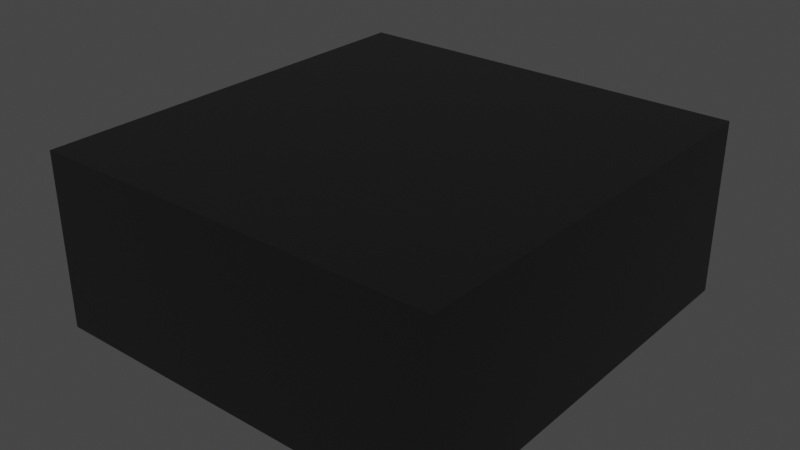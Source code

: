 # Source: LQH32PN2R2NN0L.blend  (saved by Blender 4.1.23; exported with 4.5.12 LTS)
import bpy
from mathutils import Matrix  # noqa: F401  (used for matrix-valued properties, if any)

bpy.ops.wm.read_factory_settings(use_empty=True)
scene = bpy.context.scene
scene.name = 'Scene'

# ---- collections
col_collection = bpy.data.collections.new('Collection'); scene.collection.children.link(col_collection)

# ---- materials (node trees are filled in below, after node groups)
mat_plastic_chip = bpy.data.materials.new('plastic_chip')
mat_plastic_chip.use_transparent_shadow = False
mat_plastic_chip.preview_render_type = 'CUBE'

# ---- material node trees
mat_plastic_chip.use_nodes = True; mat_plastic_chip.node_tree.nodes.clear()
_N = mat_plastic_chip.node_tree.nodes; _L = mat_plastic_chip.node_tree.links
n0 = _N.new('ShaderNodeBsdfPrincipled'); n0.name = 'Principled BSDF'; n0.location = (10, 300)
n0.distribution = 'GGX'
n0.subsurface_method = 'BURLEY'
n0.inputs[0].default_value = (0.009312, 0.009312, 0.009312, 1.0)
n0.inputs[1].default_value = 0.1372
n0.inputs[2].default_value = 0.3706
n0.inputs[3].default_value = 1.45
n0.inputs[27].default_value = (0.0, 0.0, 0.0, 1.0)
n0.inputs[28].default_value = 1.0
n1 = _N.new('ShaderNodeOutputMaterial'); n1.name = 'Material Output'; n1.location = (300, 300)
n2 = _N.new('ShaderNodeTexNoise'); n2.name = 'Noise Texture'; n2.location = (-893, 54)
n2.inputs[2].default_value = 200.0
n2.inputs[3].default_value = 3.6
n2.inputs[4].default_value = 0.8375
n3 = _N.new('ShaderNodeBump'); n3.name = 'Bump'; n3.location = (-604, -53)
n3.inputs[0].default_value = 0.08
n3.inputs[1].default_value = 1.0
n3.inputs[2].default_value = 1.0
_L.new(n0.outputs[0], n1.inputs[0])
_L.new(n2.outputs[0], n3.inputs[3])
_L.new(n3.outputs[0], n0.inputs[5])
n1.is_active_output = True

# ---- world
world_world = bpy.data.worlds.new('World'); scene.world = world_world
world_world.use_nodes = True; world_world.node_tree.nodes.clear()
_N = world_world.node_tree.nodes; _L = world_world.node_tree.links
n0 = _N.new('ShaderNodeOutputWorld'); n0.name = 'World Output'; n0.location = (300, 300)
n1 = _N.new('ShaderNodeBackground'); n1.name = 'Background'; n1.location = (10, 300)
n1.inputs[0].default_value = (0.05088, 0.05088, 0.05088, 1.0)
_L.new(n1.outputs[0], n0.inputs[0])
n0.is_active_output = True
world_world.color = (0.05088, 0.05088, 0.05088)
world_world.use_sun_shadow = False
world_world.sun_shadow_jitter_overblur = 0.0

# ---- meshes
me_shape_6_indexedfaceset_004 = bpy.data.meshes.new('SHAPE_6_IndexedFaceSet.004')
me_shape_6_indexedfaceset_004.from_pydata([(0.6341, 0.622, 0.5512), (-0.6159, 0.622, 0.5512), (-0.6159, 0.622, 0.03937), (-0.6159, -0.578, 0.5512), (-0.6159, -0.578, 0.03937), (0.6341, -0.578, 0.5512), (0.6341, -0.578, 0.03937), (0.6341, 0.622, 0.03937)], [], [(1, 0, 5), (1, 5, 3), (2, 0, 1), (2, 7, 0), (4, 1, 3), (4, 2, 1), (6, 3, 5), (6, 4, 3), (7, 5, 0), (7, 6, 5), (2, 6, 7), (2, 4, 6)])
_uv = me_shape_6_indexedfaceset_004.uv_layers.new(name='UVMap')
_uv.uv.foreach_set('vector', [0.0, 1.0, 1.0, 1.0, 1.0, 0.0, 0.0, 1.0, 1.0, 0.0, 0.0, 0.0, 0.0, 0.0, 1.0, 1.0, 0.0, 1.0, 0.0, 0.0, 1.0, 0.0, 1.0, 1.0, 0.0, 0.0, 1.0, 1.0, 0.0, 1.0, 0.0, 0.0, 1.0, 0.0, 1.0, 1.0, 1.0, 0.0, 0.0, 1.0, 1.0, 1.0, 1.0, 0.0, 0.0, 0.0, 0.0, 1.0, 1.0, 0.0, 0.0, 1.0, 1.0, 1.0, 1.0, 0.0, 0.0, 0.0, 0.0, 1.0, 0.0, 1.0, 1.0, 0.0, 1.0, 1.0, 0.0, 1.0, 0.0, 0.0, 1.0, 0.0])
me_shape_6_indexedfaceset_004.materials.append(mat_plastic_chip)
me_shape_6_indexedfaceset_004.update()

# ---- objects
ob_shape_6_indexedfaceset = bpy.data.objects.new('SHAPE_6_IndexedFaceSet', me_shape_6_indexedfaceset_004)

# ---- transforms, parenting, visibility, modifiers, constraints
ob_shape_6_indexedfaceset.location = (9.537e-07, 0.0, 0.0)
ob_shape_6_indexedfaceset.rotation_euler = (-0.0, 0.0, -1.571)
ob_shape_6_indexedfaceset.scale = (2.54, 2.54, 2.54)

# ---- collection membership
col_collection.objects.link(ob_shape_6_indexedfaceset)

# ---- scene / render settings (as saved in the file)
scene.frame_start = 1; scene.frame_end = 250; scene.frame_set(1)
scene.render.engine = 'BLENDER_EEVEE_NEXT'
scene.cycles.sampling_pattern = 'TABULATED_SOBOL'
scene.cycles.use_light_tree = False
scene.eevee.ray_tracing_options.trace_max_roughness = 0.0
scene.view_settings.view_transform = 'Filmic'
bpy.context.view_layer.update()

# ---- added for rendering (the .blend has no active camera and no usable light): camera, sun
cam_auto = bpy.data.cameras.new('AutoCamera')
cam_auto.lens = 50.0
cam_auto.sensor_width = 36.0
cam_auto.clip_end = 1000.0
ob_auto_camera = bpy.data.objects.new('AutoCamera', cam_auto)
scene.collection.objects.link(ob_auto_camera)
ob_auto_camera.location = (4.3019, -5.11832, 4.14685)
ob_auto_camera.rotation_euler = (1.09748, -7.21219e-08, 0.694738)
scene.camera = ob_auto_camera
light_auto_sun = bpy.data.lights.new('AutoSun', 'SUN')
light_auto_sun.energy = 3.0
light_auto_sun.angle = 0.0523599
ob_auto_sun = bpy.data.objects.new('AutoSun', light_auto_sun)
scene.collection.objects.link(ob_auto_sun)
ob_auto_sun.rotation_euler = (0.872665, 0.174533, 0.523599)
bpy.context.view_layer.update()
